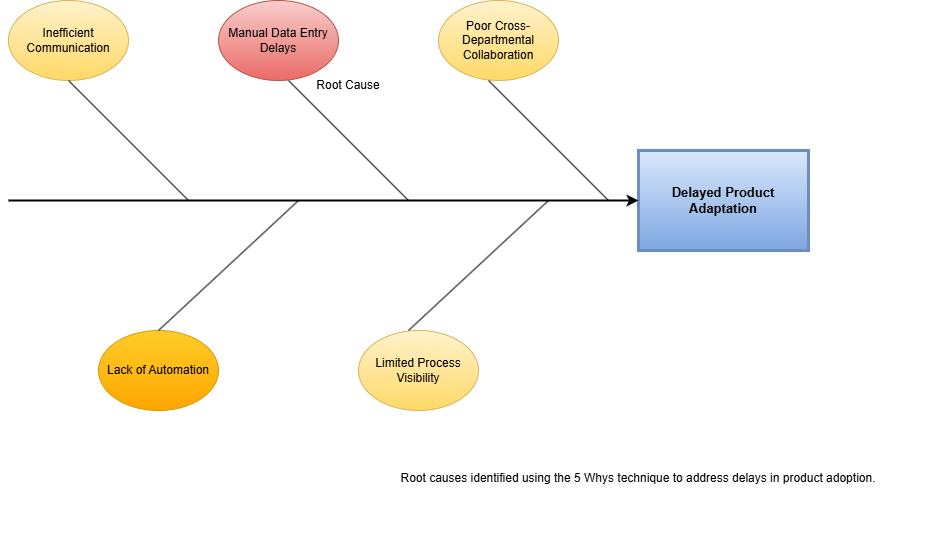

The diagram above was exported from draw.io. Its source (the exported page's mxGraphModel, read from the mxfile embedded in the PNG):
<mxGraphModel dx="1426" dy="781" grid="1" gridSize="10" guides="1" tooltips="1" connect="1" arrows="1" fold="1" page="1" pageScale="1" pageWidth="850" pageHeight="1100" math="0" shadow="0">
  <root>
    <mxCell id="0" />
    <mxCell id="1" parent="0" />
    <mxCell id="UxrbuKKCMywv-PkrkQ64-1" value="Delayed Product Adaptation" style="rounded=0;whiteSpace=wrap;html=1;strokeWidth=3;fillColor=#dae8fc;strokeColor=#6c8ebf;fontSize=13;fontStyle=1;gradientColor=#7ea6e0;" vertex="1" parent="1">
      <mxGeometry x="670" y="310" width="170" height="100" as="geometry" />
    </mxCell>
    <mxCell id="UxrbuKKCMywv-PkrkQ64-2" value="Manual Data Entry Delays" style="ellipse;whiteSpace=wrap;html=1;fillColor=#f8cecc;strokeColor=#b85450;gradientColor=#ea6b66;" vertex="1" parent="1">
      <mxGeometry x="250" y="160" width="120" height="80" as="geometry" />
    </mxCell>
    <mxCell id="UxrbuKKCMywv-PkrkQ64-3" value="Inefficient Communication" style="ellipse;whiteSpace=wrap;html=1;fillColor=#fff2cc;gradientColor=#ffd966;strokeColor=#d6b656;" vertex="1" parent="1">
      <mxGeometry x="40" y="160" width="120" height="80" as="geometry" />
    </mxCell>
    <mxCell id="UxrbuKKCMywv-PkrkQ64-4" value="Lack of Automation" style="ellipse;whiteSpace=wrap;html=1;fillColor=#ffcd28;gradientColor=#ffa500;strokeColor=#d79b00;" vertex="1" parent="1">
      <mxGeometry x="130" y="490" width="120" height="80" as="geometry" />
    </mxCell>
    <mxCell id="UxrbuKKCMywv-PkrkQ64-5" value="Limited Process Visibility" style="ellipse;whiteSpace=wrap;html=1;fillColor=#fff2cc;gradientColor=#ffd966;strokeColor=#d6b656;" vertex="1" parent="1">
      <mxGeometry x="390" y="490" width="120" height="80" as="geometry" />
    </mxCell>
    <mxCell id="UxrbuKKCMywv-PkrkQ64-6" value="Poor Cross-Departmental Collaboration" style="ellipse;whiteSpace=wrap;html=1;fillColor=#fff2cc;gradientColor=#ffd966;strokeColor=#d6b656;" vertex="1" parent="1">
      <mxGeometry x="470" y="160" width="120" height="80" as="geometry" />
    </mxCell>
    <mxCell id="UxrbuKKCMywv-PkrkQ64-7" value="" style="endArrow=classic;html=1;rounded=0;entryX=0;entryY=0.5;entryDx=0;entryDy=0;strokeWidth=2;" edge="1" parent="1" target="UxrbuKKCMywv-PkrkQ64-1">
      <mxGeometry width="50" height="50" relative="1" as="geometry">
        <mxPoint x="40" y="360" as="sourcePoint" />
        <mxPoint x="450" y="380" as="targetPoint" />
      </mxGeometry>
    </mxCell>
    <mxCell id="UxrbuKKCMywv-PkrkQ64-13" value="" style="endArrow=none;html=1;rounded=0;" edge="1" parent="1">
      <mxGeometry width="50" height="50" relative="1" as="geometry">
        <mxPoint x="190" y="490" as="sourcePoint" />
        <mxPoint x="330" y="360" as="targetPoint" />
      </mxGeometry>
    </mxCell>
    <mxCell id="UxrbuKKCMywv-PkrkQ64-14" value="" style="endArrow=none;html=1;rounded=0;" edge="1" parent="1">
      <mxGeometry width="50" height="50" relative="1" as="geometry">
        <mxPoint x="440" y="490" as="sourcePoint" />
        <mxPoint x="580" y="360" as="targetPoint" />
      </mxGeometry>
    </mxCell>
    <mxCell id="UxrbuKKCMywv-PkrkQ64-15" value="" style="endArrow=none;html=1;rounded=0;" edge="1" parent="1">
      <mxGeometry width="50" height="50" relative="1" as="geometry">
        <mxPoint x="220" y="360" as="sourcePoint" />
        <mxPoint x="100" y="240" as="targetPoint" />
      </mxGeometry>
    </mxCell>
    <mxCell id="UxrbuKKCMywv-PkrkQ64-16" value="" style="endArrow=none;html=1;rounded=0;" edge="1" parent="1">
      <mxGeometry width="50" height="50" relative="1" as="geometry">
        <mxPoint x="440" y="360" as="sourcePoint" />
        <mxPoint x="320" y="240" as="targetPoint" />
      </mxGeometry>
    </mxCell>
    <mxCell id="UxrbuKKCMywv-PkrkQ64-17" value="" style="endArrow=none;html=1;rounded=0;" edge="1" parent="1">
      <mxGeometry width="50" height="50" relative="1" as="geometry">
        <mxPoint x="640" y="360" as="sourcePoint" />
        <mxPoint x="520" y="240" as="targetPoint" />
      </mxGeometry>
    </mxCell>
    <mxCell id="UxrbuKKCMywv-PkrkQ64-18" value="&#10;Root causes identified using the 5 Whys technique to address delays in product adoption.&#10;&#10;" style="text;html=1;align=center;verticalAlign=middle;whiteSpace=wrap;rounded=0;" vertex="1" parent="1">
      <mxGeometry x="380" y="590" width="580" height="110" as="geometry" />
    </mxCell>
    <mxCell id="UxrbuKKCMywv-PkrkQ64-19" value="Root Cause" style="text;html=1;align=center;verticalAlign=middle;whiteSpace=wrap;rounded=0;" vertex="1" parent="1">
      <mxGeometry x="340" y="230" width="80" height="30" as="geometry" />
    </mxCell>
  </root>
</mxGraphModel>